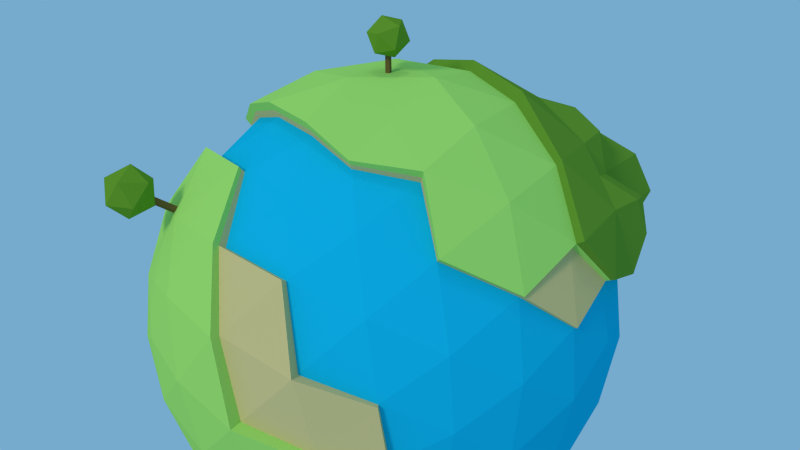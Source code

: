 # Source: planet.blend  (saved by Blender 2.76.0; exported with 4.5.12 LTS)
import bpy
from mathutils import Matrix  # noqa: F401  (used for matrix-valued properties, if any)

bpy.ops.wm.read_factory_settings(use_empty=True)
scene = bpy.context.scene
scene.name = 'Scene'

# ---- collections
col_collection_1 = bpy.data.collections.new('Collection 1'); scene.collection.children.link(col_collection_1)

# ---- materials (node trees are filled in below, after node groups)
mat_mat_grass_a = bpy.data.materials.new('mat_grass_a')
mat_mat_grass_a.alpha_threshold = 0.0
mat_mat_grass_a.use_transparent_shadow = False
mat_mat_grass_a.diffuse_color = (0.446, 0.8, 0.1485, 1.0)
mat_mat_grass_a.roughness = 0.5
mat_mat_grass_a.specular_intensity = 0.0
mat_mat_water = bpy.data.materials.new('mat_water')
mat_mat_water.alpha_threshold = 0.0
mat_mat_water.use_transparent_shadow = False
mat_mat_water.diffuse_color = (0.005776, 0.5056, 0.7613, 1.0)
mat_mat_water.roughness = 0.5
mat_mat_water.specular_intensity = 0.0
mat_mat_sand = bpy.data.materials.new('mat_sand')
mat_mat_sand.alpha_threshold = 0.0
mat_mat_sand.use_transparent_shadow = False
mat_mat_sand.diffuse_color = (0.7874, 0.5876, 0.2392, 1.0)
mat_mat_sand.roughness = 0.5
mat_mat_sand.specular_intensity = 0.0
mat_mat_grass_b = bpy.data.materials.new('mat_grass_b')
mat_mat_grass_b.alpha_threshold = 0.0
mat_mat_grass_b.use_transparent_shadow = False
mat_mat_grass_b.diffuse_color = (0.1649, 0.3343, 0.03135, 1.0)
mat_mat_grass_b.roughness = 0.5
mat_mat_leaves = bpy.data.materials.new('mat_leaves')
mat_mat_leaves.alpha_threshold = 0.0
mat_mat_leaves.use_transparent_shadow = False
mat_mat_leaves.diffuse_color = (0.1642, 0.3424, 0.02491, 1.0)
mat_mat_leaves.roughness = 0.5
mat_mat_leaves.specular_intensity = 0.0
mat_mat_branch = bpy.data.materials.new('mat_branch')
mat_mat_branch.alpha_threshold = 0.0
mat_mat_branch.use_transparent_shadow = False
mat_mat_branch.diffuse_color = (0.2079, 0.1312, 0.03291, 1.0)
mat_mat_branch.roughness = 0.5

# ---- material node trees

# ---- world
world_world = bpy.data.worlds.new('World'); scene.world = world_world
world_world.color = (0.1829, 0.4052, 0.6152)
world_world.use_sun_shadow = False
world_world.sun_shadow_jitter_overblur = 0.0
world_world.cycles.sampling_method = 'MANUAL'
world_world.cycles.sample_map_resolution = 256

# ---- cameras
cam_camera = bpy.data.cameras.new('Camera')
cam_camera.clip_end = 100.0
cam_camera.lens = 35.0
cam_camera.sensor_width = 32.0
cam_camera.sensor_height = 18.0
cam_camera.ortho_scale = 7.314
cam_camera.dof.focus_distance = 0.0
cam_camera.dof.aperture_fstop = 128.0

# ---- lights
light_hemi = bpy.data.lights.new('Hemi', 'SUN')
light_hemi.transmission_factor = 0.0
light_hemi.angle = 0.1993
light_hemi.energy = 0.22
light_hemi.shadow_buffer_clip_start = 0.5
light_hemi.shadow_soft_size = 0.1
light_hemi.shadow_cascade_max_distance = 1000.0
light_hemi.cycles.use_multiple_importance_sampling = False
light_lamp = bpy.data.lights.new('Lamp', 'SUN')
light_lamp.transmission_factor = 0.0
light_lamp.cutoff_distance = 30.0
light_lamp.angle = 0.1993
light_lamp.energy = 1.0
light_lamp.shadow_buffer_clip_start = 1.001
light_lamp.shadow_soft_size = 0.1
light_lamp.shadow_cascade_max_distance = 1000.0
light_lamp.cycles.use_multiple_importance_sampling = False

# ---- meshes
me_ground = bpy.data.meshes.new('ground')
me_ground.from_pydata([(7.236, -5.257, -4.472), (7.236, 5.257, -4.472), (2.764, -8.506, 4.472), (-7.236, -5.257, 4.472), (-7.236, 5.257, 4.472), (2.764, 8.506, 4.472), (8.944, 0.0, 4.472), (8.127, 2.952, -5.023), (8.506, 0.0, -5.257), (8.127, -2.952, -5.023), (9.566, -1.476, 2.511), (9.511, -3.09, 0.0), (8.607, -4.429, -2.512), (8.607, 4.429, -2.512), (9.511, 3.09, 0.0), (9.566, 1.476, 2.511), (1.552, -9.554, 2.512), (0.0, -10.0, 0.0), (6.872, -6.817, -2.512), (5.878, -8.09, 0.0), (4.36, -8.642, 2.512), (-8.607, -4.429, 2.512), (-9.511, -3.09, 0.0), (-6.872, -6.817, 2.512), (-6.872, 6.817, 2.512), (-5.878, 8.09, 0.0), (-9.511, 3.09, 0.0), (-8.607, 4.429, 2.512), (4.36, 8.642, 2.512), (5.878, 8.09, 0.0), (6.872, 6.817, -2.512), (-1.552, 9.554, -2.512), (0.0, 10.0, 0.0), (1.552, 9.554, 2.512), (4.84, -7.166, 5.023), (0.2964, -8.642, 5.023), (-2.629, -8.09, 5.257), (-5.319, -6.817, 5.023), (-8.127, -2.952, 5.023), (-8.506, 0.0, 5.257), (-8.127, 2.952, 5.023), (-5.319, 6.817, 5.023), (-2.629, 8.09, 5.257), (0.2964, 8.642, 5.023), (4.84, 7.166, 5.023), (6.882, 5.0, 5.257), (8.311, 2.389, 5.023), (8.618, 4.253, 2.764), (8.09, 5.878, 0.0), (6.708, 6.882, 2.764), (-1.382, 9.511, 2.764), (-3.09, 9.511, -4.768e-06), (-4.472, 8.506, 2.764), (-9.472, 1.625, 2.764), (-10.0, -3.338e-06, 5.722e-06), (-9.472, -1.625, 2.764), (-4.472, -8.506, 2.764), (-1.382, -9.511, 2.764), (6.708, -6.882, 2.764), (8.09, -5.878, -1.907e-05), (8.618, -4.253, 2.764), (3.09, 9.511, 0.0), (4.472, 8.506, -2.764), (1.382, 9.511, -2.764), (-8.09, 5.878, 0.0), (3.09, -9.511, 0.0), (4.472, -8.506, -2.764), (10.0, -4.768e-07, 0.0), (9.472, -1.625, -2.764), (9.472, 1.625, -2.764), (7.52, -5.464, -4.648), (8.394, -3.049, -5.188), (7.474, 5.43, -4.619), (7.097, 7.041, -2.594), (4.999, -7.401, 5.188), (2.833, -8.718, 4.583), (-5.494, -7.041, 5.188), (-7.474, -5.43, 4.619), (-8.394, 3.049, 5.188), (-7.346, 5.337, 4.54), (0.3061, 8.926, 5.188), (2.808, 8.641, 4.543), (8.509, 2.446, 5.143), (9.169, 0.0, 4.585), (8.394, 3.049, -5.188), (8.786, 0.0, -5.43), (9.704, -1.497, 2.548), (0.0, -10.33, 0.0), (7.04, -6.984, -2.573), (-8.89, -4.574, 2.594), (-9.823, -3.192, 0.0), (-7.097, -7.041, 2.594), (-6.071, 8.356, 0.0), (-9.823, 3.192, 0.0), (-1.603, 9.868, -2.594), (0.3061, -8.926, 5.188), (-2.715, -8.356, 5.43), (-8.394, -3.049, 5.188), (-8.786, 0.0, 5.43), (-5.494, 7.041, 5.188), (-2.715, 8.356, 5.43), (4.999, 7.401, 5.188), (7.009, 5.092, 5.354), (-3.192, 9.823, -4.768e-06), (-10.33, -3.815e-06, 6.676e-06), (-4.619, -8.786, 2.855), (-1.407, -9.68, 2.813), (6.783, -6.959, 2.795), (8.836, -4.361, 2.834), (1.427, 9.823, -2.855), (4.619, 8.786, -2.855), (-8.356, 6.071, 0.0), (3.192, -9.823, 0.0), (4.714, -8.966, -2.913), (8.394, -3.049, -5.188), (7.474, 5.43, -4.619), (5.494, 7.041, -5.188), (-4.503, 8.926, -2.594), (7.097, 7.041, -2.594), (4.999, -7.401, 5.188), (-5.494, -7.041, 5.188), (-7.474, -5.43, 4.619), (-8.394, 3.049, 5.188), (0.3061, 8.926, 5.188), (5.494, -7.041, -5.188), (2.715, -8.356, -5.43), (8.394, 3.049, -5.188), (8.786, 0.0, -5.43), (2.715, 8.356, -5.43), (0.0, -10.33, 0.0), (-8.89, -4.574, 2.594), (-9.823, -3.192, 0.0), (-7.097, -7.041, 2.594), (-6.071, 8.356, 0.0), (-9.823, 3.192, 0.0), (-1.603, 9.868, -2.594), (8.584, -2.467, 5.188), (0.3061, -8.926, 5.188), (-2.715, -8.356, 5.43), (-8.394, -3.049, 5.188), (-8.786, 0.0, 5.43), (-5.494, 7.041, 5.188), (-2.715, 8.356, 5.43), (4.999, 7.401, 5.188), (-3.192, 9.823, -4.768e-06), (-10.33, -3.815e-06, 6.676e-06), (-4.619, -8.786, 2.855), (1.427, 9.823, -2.855), (4.619, 8.786, -2.855), (-8.356, 6.071, 0.0), (-6.929, 7.108, -2.855), (-8.356, -6.071, 0.0), (3.192, -9.823, 0.0), (1.427, -9.823, -2.855), (-0.8321, -2.561, -10.38), (0.0, -4.768e-07, -10.72), (6.536, -4.749, -7.05), (7.759, -5.637, -4.795), (-0.3178, -9.266, -5.386), (-2.964, -9.121, -4.795), (8.714, -3.166, -5.386), (6.536, 4.749, -7.05), (7.759, 5.637, -4.795), (-2.693, -4.768e-07, -10.38), (-8.911, -2.561, -5.386), (-9.59, 0.0, -4.795), (-0.8321, 2.561, -10.38), (-5.189, 7.683, -5.386), (-2.964, 9.121, -4.795), (5.704, 7.31, -5.386), (-1.664, -10.24, -2.693), (-10.26, -1.583, -2.693), (-4.675, 9.266, -2.693), (5.189, -7.683, 5.386), (2.901, -8.93, 4.695), (-5.704, -7.31, 5.386), (-7.759, -5.637, 4.795), (-8.714, 3.166, 5.386), (-7.438, 5.404, 4.597), (0.3178, 9.266, 5.386), (2.84, 8.741, 4.595), (8.699, 2.5, 5.258), (9.351, 0.0, 4.676), (2.385, -7.341, 6.736), (-6.536, -4.749, 7.05), (-6.536, 4.749, 7.05), (-2.496, -7.683, -7.05), (-1.742, -5.361, -9.121), (2.179, -1.583, -10.38), (4.561, -3.313, -9.121), (5.704, -7.31, -5.386), (2.862, -8.808, -5.724), (8.714, 3.166, -5.386), (9.121, 0.0, -5.637), (2.179, 1.583, -10.38), (4.561, 3.313, -9.121), (-8.079, 0.0, -7.05), (-5.637, -4.768e-07, -9.121), (-5.189, -7.683, -5.386), (-7.379, -5.361, -5.637), (-2.496, 7.683, -7.05), (-1.742, 5.361, -9.121), (-8.911, 2.561, -5.386), (-7.379, 5.361, -5.637), (-0.3178, 9.266, -5.386), (2.819, 8.675, -5.637), (0.0, -10.62, 0.0), (-10.2, -3.313, 0.0), (-4.675, -9.266, -2.693), (-6.303, -8.675, 0.0), (-7.368, -7.31, 2.693), (-10.26, 1.583, -2.693), (-10.2, 3.313, 0.0), (-1.664, 10.24, -2.693), (8.827, -2.537, 5.335), (7.379, -5.361, 5.637), (0.3178, -9.266, 5.386), (-2.819, -8.675, 5.637), (-8.714, -3.166, 5.386), (-9.121, 0.0, 5.637), (-5.704, 7.31, 5.386), (-2.819, 8.675, 5.637), (5.189, 7.683, 5.386), (7.131, 5.181, 5.448), (0.8321, -2.561, 10.38), (1.742, -5.361, 9.121), (-2.179, -1.583, 10.38), (-4.561, -3.313, 9.121), (-4.795, 4.768e-07, 9.591), (-7.193, -1.742, 7.759), (-7.193, 1.742, 7.759), (-1.482, -4.56, 9.591), (-0.566, -7.379, 7.759), (-3.879, -6.302, 7.759), (3.879, -2.819, 9.591), (6.843, -2.819, 7.759), (4.795, -5.637, 7.759), (-10.72, -3.815e-06, 6.676e-06), (-4.795, -9.121, 2.964), (-3.313, -10.2, -8.583e-06), (-1.43, -9.839, 2.86), (6.943, -7.122, 2.861), (8.916, -4.4, 2.86), (1.482, 10.2, -2.964), (-8.675, 6.303, 0.0), (-9.241, 4.561, -2.964), (-7.193, 7.379, -2.964), (-8.675, -6.303, 0.0), (-7.193, -7.379, -2.964), (-9.241, -4.561, -2.964), (1.485, -10.22, -2.97), (3.879, 6.302, -7.759), (0.566, 7.379, -7.759), (1.482, 4.561, -9.591), (-4.795, 5.637, -7.759), (-6.843, 2.819, -7.759), (-3.879, 2.819, -9.591), (-6.843, -2.819, -7.759), (-4.795, -5.637, -7.759), (-3.879, -2.819, -9.591), (7.193, 1.742, -7.759), (4.795, -8.106e-06, -9.591), (7.193, -1.742, -7.759), (0.566, -7.379, -7.759), (3.879, -6.302, -7.759), (1.482, -4.561, -9.591), (0.327, 9.536, 5.542), (2.923, 8.995, 4.729), (8.847, 2.543, 5.347), (9.52, 4.768e-07, 4.76), (2.771, 4.768e-07, 10.68), (0.0, 4.768e-07, 11.03), (2.569, 7.907, 7.255), (9.145, -2.628, 5.527), (-5.87, 7.522, 5.542), (-2.901, 8.927, 5.801), (5.34, 7.907, 5.542), (7.338, 5.332, 5.606), (0.8699, -2.677, 10.85), (8.314, 0.0, 7.255), (5.801, 4.768e-07, 9.386), (-2.242, -1.629, 10.68), (-2.242, 1.629, 10.68), (-4.693, 3.41, 9.386), (-6.726, 4.887, 7.255), (0.8563, 2.636, 10.68), (1.793, 5.517, 9.386), (4.29, 3.117, 10.61), (5.824, 6.846, 9.423), (7.512, 3.094, 8.517), (-1.525, 4.693, 9.869), (-3.992, 6.486, 7.984), (-0.5825, 7.594, 7.984), (-4.935, 4.768e-07, 9.869), (-7.402, 1.793, 7.984), (4.072, -2.958, 10.07), (7.042, -2.9, 7.984), (6.339, 6.619, 5.574), (8.092, 3.937, 5.476), (7.057, 4.768e-07, 8.321), (4.286, 4.768e-07, 10.03), (1.324, 4.076, 10.03), (2.181, 6.712, 8.321), (1.814, 1.318, 10.68), (2.892, 4.209, 9.628), (5.262, 1.558, 10.35), (3.752, 6.854, 7.62), (8.19, 1.547, 8.128), (5.988, 4.351, 7.984), (3.634, 1.558, 11.04), (2.424, 2.768, 10.27), (6.421, 1.45, 8.685), (5.517, 2.9, 8.927), (5.267, 5.135, 10.54), (3.97, 6.679, 10.25), (8.58, 1.271, 6.301), (8.474, 2.903, 7.11), (7.19, 4.116, 6.795), (6.136, 5.566, 6.795), (5.137, 6.854, 6.763), (3.955, 7.907, 6.399), (0.1568, -6.252, 9.25), (0.7304, -6.956, 9.365), (-0.09395, -7.094, 8.993), (-0.6916, -6.549, 9.421), (-0.2365, -6.074, 10.06), (0.6423, -6.326, 10.02), (0.2365, -7.687, 9.606), (-0.6423, -7.435, 9.641), (-0.7304, -6.805, 10.3), (0.09395, -6.668, 10.67), (0.6916, -7.212, 10.24), (-0.1568, -7.509, 10.41), (-0.04535, -5.5, 7.635), (-0.04535, -6.647, 9.274), (-0.1702, -5.426, 7.687), (-0.1702, -6.573, 9.326), (-0.1225, -5.306, 7.772), (-0.1225, -6.452, 9.41), (0.03183, -5.306, 7.772), (0.03183, -6.452, 9.41), (0.07953, -5.426, 7.687), (0.07953, -6.573, 9.326), (-3.964, -10.77, 0.1323), (-4.485, -11.25, -0.7609), (-5.095, -10.69, 0.02164), (-4.636, -10.9, 1.043), (-3.743, -11.59, 0.892), (-3.65, -11.81, -0.2229), (-5.48, -11.67, -0.4019), (-5.573, -11.46, 0.7131), (-4.738, -12.01, 1.251), (-4.128, -12.58, 0.4685), (-4.587, -12.36, -0.5531), (-5.259, -12.49, 0.3579), (-3.579, -8.57, 0.1707), (-4.498, -10.89, 0.2203), (-3.538, -8.583, 0.3579), (-4.456, -10.9, 0.4076), (-3.359, -8.653, 0.3743), (-4.278, -10.97, 0.4239), (-3.291, -8.684, 0.1971), (-4.209, -11.0, 0.2468), (-3.427, -8.633, 0.07133), (-4.346, -10.95, 0.121)], [], [(0, 9, 12), (0, 12, 18), (1, 30, 13), (15, 46, 6), (14, 47, 15), (13, 48, 14), (15, 47, 46), (47, 45, 46), (14, 48, 47), (48, 49, 47), (47, 49, 45), (49, 44, 45), (13, 30, 48), (30, 29, 48), (48, 29, 49), (29, 28, 49), (49, 28, 44), (28, 5, 44), (33, 43, 5), (32, 50, 33), (31, 51, 32), (33, 50, 43), (50, 42, 43), (32, 51, 50), (51, 52, 50), (50, 52, 42), (52, 41, 42), (51, 25, 52), (25, 24, 52), (52, 24, 41), (24, 4, 41), (27, 40, 4), (26, 53, 27), (27, 53, 40), (53, 39, 40), (26, 54, 53), (54, 55, 53), (53, 55, 39), (55, 38, 39), (54, 22, 55), (22, 21, 55), (55, 21, 38), (21, 3, 38), (23, 37, 3), (23, 56, 37), (56, 36, 37), (56, 57, 36), (57, 35, 36), (17, 16, 57), (57, 16, 35), (16, 2, 35), (20, 34, 2), (19, 58, 20), (18, 59, 19), (20, 58, 34), (19, 59, 58), (59, 60, 58), (18, 12, 59), (12, 11, 59), (59, 11, 60), (11, 10, 60), (28, 33, 5), (29, 61, 28), (30, 62, 29), (28, 61, 33), (61, 32, 33), (29, 62, 61), (62, 63, 61), (61, 63, 32), (63, 31, 32), (24, 27, 4), (25, 64, 24), (24, 64, 27), (64, 26, 27), (21, 23, 3), (16, 20, 2), (17, 65, 16), (16, 65, 20), (65, 19, 20), (65, 66, 19), (66, 18, 19), (10, 15, 6), (11, 67, 10), (12, 68, 11), (10, 67, 15), (67, 14, 15), (11, 68, 67), (68, 69, 67), (67, 69, 14), (69, 13, 14), (12, 9, 68), (9, 8, 68), (68, 8, 69), (8, 7, 69), (69, 7, 13), (7, 1, 13), (22, 54, 104, 90), (41, 4, 79, 99), (30, 1, 72, 73), (40, 39, 98, 78), (51, 31, 94, 103), (39, 38, 97, 98), (60, 10, 86, 108), (9, 0, 70, 71), (38, 3, 77, 97), (66, 65, 112, 113), (0, 18, 88, 70), (56, 23, 91, 105), (37, 36, 96, 76), (23, 21, 89, 91), (8, 9, 71, 85), (25, 51, 103, 92), (36, 35, 95, 96), (7, 8, 85, 84), (54, 26, 93, 104), (35, 2, 75, 95), (1, 7, 84, 72), (64, 25, 92, 111), (17, 57, 106, 87), (26, 64, 111, 93), (6, 46, 82, 83), (58, 60, 108, 107), (46, 45, 102, 82), (63, 62, 110, 109), (5, 43, 80, 81), (45, 44, 101, 102), (62, 30, 73, 110), (4, 40, 78, 79), (18, 66, 113, 88), (44, 5, 81, 101), (31, 63, 109, 94), (3, 37, 76, 77), (34, 58, 107, 74), (65, 17, 87, 112), (43, 42, 100, 80), (2, 34, 74, 75), (10, 6, 83, 86), (42, 41, 99, 100), (21, 22, 90, 89), (57, 56, 105, 106), (80, 100, 142, 123), (119, 107, 241, 173), (91, 89, 130, 132), (100, 99, 141, 142), (111, 92, 133, 149), (85, 71, 114, 127), (129, 106, 240, 206), (93, 111, 149, 134), (84, 85, 127, 126), (78, 98, 140, 122), (108, 86, 136), (90, 104, 145, 131), (72, 84, 126, 115), (98, 97, 139, 140), (97, 77, 121, 139), (125, 124, 113), (76, 96, 138, 120), (153, 125, 113), (141, 79, 178, 220), (89, 90, 131, 130), (104, 93, 134, 145), (96, 95, 137, 138), (106, 146, 238, 240), (124, 70, 88), (77, 76, 120, 121), (92, 103, 144, 133), (109, 110, 148, 147), (114, 70, 157, 160), (112, 87, 129, 152), (153, 113, 152), (73, 72, 115, 118), (81, 123, 179, 180), (110, 73, 118, 148), (143, 81, 180, 222), (94, 109, 147, 135), (103, 94, 135, 144), (79, 122, 177, 178), (105, 91, 132, 146), (115, 116, 118), (135, 117, 144), (117, 133, 144), (74, 107, 119), (86, 83, 136), (118, 116, 148), (116, 128, 148), (148, 128, 147), (117, 150, 133), (133, 150, 149), (131, 151, 130), (130, 151, 132), (129, 153, 152), (70, 124, 190, 157), (106, 105, 146), (121, 120, 175, 176), (149, 150, 246, 244), (71, 70, 114), (101, 81, 143), (128, 116, 169, 205), (117, 135, 213, 172), (102, 143, 222, 223), (81, 80, 123), (135, 147, 243, 213), (151, 131, 207, 247), (79, 78, 122), (150, 117, 172, 246), (146, 132, 210, 238), (123, 142, 221, 179), (125, 153, 250, 191), (116, 115, 162, 169), (142, 141, 220, 221), (127, 114, 160, 193), (87, 106, 129), (108, 136, 214, 242), (134, 149, 244, 212), (126, 127, 193, 192), (122, 140, 219, 177), (107, 108, 242, 241), (131, 145, 237, 207), (115, 126, 192, 162), (140, 139, 218, 219), (139, 121, 176, 218), (147, 128, 205, 243), (153, 129, 206, 250), (124, 125, 191, 190), (120, 138, 217, 175), (113, 112, 152), (99, 79, 141), (145, 134, 212, 237), (75, 119, 173, 174), (137, 75, 174, 216), (138, 137, 216, 217), (132, 151, 247, 210), (155, 188, 154), (157, 156, 160), (155, 154, 163), (155, 163, 166), (155, 166, 194), (159, 158, 170), (165, 164, 171), (168, 167, 172), (159, 170, 208), (165, 171, 211), (168, 172, 213), (174, 173, 183), (176, 175, 184), (178, 177, 185), (224, 234, 295, 278), (179, 221, 275, 266), (185, 230, 294, 284), (220, 178, 185), (226, 224, 278, 281), (221, 220, 274, 275), (230, 228, 293, 294), (234, 235, 296, 295), (228, 227, 226), (182, 181, 268, 269), (230, 229, 228), (228, 229, 227), (229, 184, 227), (185, 177, 230), (177, 219, 230), (230, 219, 229), (219, 218, 229), (229, 218, 184), (218, 176, 184), (214, 182, 269, 273), (227, 231, 226), (184, 233, 227), (226, 231, 224), (231, 225, 224), (227, 233, 231), (233, 232, 231), (231, 232, 225), (232, 183, 225), (184, 175, 233), (175, 217, 233), (233, 217, 232), (217, 216, 232), (232, 216, 183), (216, 174, 183), (235, 214, 273, 296), (225, 234, 224), (183, 236, 225), (180, 179, 266, 267), (181, 223, 277, 298, 268), (225, 236, 234), (236, 235, 234), (228, 226, 281, 293), (220, 185, 284, 274), (183, 173, 236), (173, 215, 236), (236, 215, 235), (215, 214, 235), (223, 222, 276, 297, 277), (222, 180, 267, 276), (211, 237, 212), (211, 171, 237), (171, 207, 237), (209, 238, 210), (208, 239, 209), (209, 239, 238), (239, 240, 238), (208, 170, 239), (170, 206, 239), (239, 206, 240), (241, 215, 173), (241, 242, 215), (242, 214, 215), (205, 204, 243), (243, 204, 213), (204, 168, 213), (246, 245, 244), (244, 245, 212), (245, 211, 212), (172, 167, 246), (167, 203, 246), (246, 203, 245), (203, 202, 245), (245, 202, 211), (202, 165, 211), (171, 249, 207), (247, 209, 210), (207, 249, 247), (249, 248, 247), (247, 248, 209), (248, 208, 209), (171, 164, 249), (164, 199, 249), (249, 199, 248), (199, 198, 248), (248, 198, 208), (198, 159, 208), (170, 250, 206), (170, 158, 250), (158, 191, 250), (161, 169, 162), (195, 251, 161), (194, 253, 195), (161, 251, 169), (251, 205, 169), (195, 253, 251), (253, 252, 251), (251, 252, 205), (252, 204, 205), (194, 166, 253), (166, 201, 253), (253, 201, 252), (201, 200, 252), (252, 200, 204), (200, 168, 204), (200, 167, 168), (201, 254, 200), (166, 256, 201), (200, 254, 167), (254, 203, 167), (201, 256, 254), (256, 255, 254), (254, 255, 203), (255, 202, 203), (166, 163, 256), (163, 197, 256), (256, 197, 255), (197, 196, 255), (255, 196, 202), (196, 165, 202), (196, 164, 165), (197, 257, 196), (163, 259, 197), (196, 257, 164), (257, 199, 164), (197, 259, 257), (259, 258, 257), (257, 258, 199), (258, 198, 199), (163, 154, 259), (154, 187, 259), (259, 187, 258), (187, 186, 258), (258, 186, 198), (186, 159, 198), (192, 161, 162), (193, 260, 192), (160, 262, 193), (192, 260, 161), (260, 195, 161), (193, 262, 260), (262, 261, 260), (260, 261, 195), (261, 194, 195), (160, 156, 262), (156, 189, 262), (262, 189, 261), (189, 188, 261), (261, 188, 194), (188, 155, 194), (186, 158, 159), (187, 263, 186), (154, 265, 187), (186, 263, 158), (263, 191, 158), (187, 265, 263), (265, 264, 263), (263, 264, 191), (264, 190, 191), (154, 188, 265), (188, 189, 265), (265, 189, 264), (189, 156, 264), (264, 156, 190), (156, 157, 190), (136, 83, 182, 214), (102, 101, 143), (75, 74, 119), (113, 124, 88), (95, 75, 137), (267, 266, 272), (269, 268, 315, 279), (270, 303, 285, 271), (280, 305, 300), (279, 307, 299), (270, 309, 303), (287, 304, 310), (280, 311, 305), (289, 308, 312), (287, 313, 304), (288, 306, 314), (279, 315, 307), (268, 298, 316), (289, 317, 308), (277, 297, 318), (288, 319, 306), (276, 267, 272, 320), (285, 282, 271), (286, 290, 285, 301), (272, 292, 286, 302), (285, 290, 282), (290, 283, 282), (286, 292, 290), (292, 291, 290), (290, 291, 283), (291, 284, 283), (272, 266, 292), (266, 275, 292), (292, 275, 291), (275, 274, 291), (291, 274, 284), (282, 281, 271), (283, 293, 282), (284, 294, 283), (282, 293, 281), (283, 294, 293), (281, 278, 271), (278, 270, 271), (278, 295, 270), (295, 280, 300, 270), (295, 296, 280), (296, 279, 299, 280), (296, 273, 279), (273, 269, 279), (83, 82, 181, 182), (82, 102, 223, 181), (306, 320, 272), (306, 319, 320), (319, 276, 320), (318, 319, 288), (318, 297, 319), (297, 276, 319), (308, 318, 288), (308, 317, 318), (317, 277, 318), (316, 317, 289), (316, 298, 317), (298, 277, 317), (307, 316, 289), (307, 315, 316), (315, 268, 316), (314, 302, 286), (314, 306, 302), (306, 272, 302), (304, 314, 286), (304, 313, 314), (313, 288, 314), (312, 313, 287), (312, 308, 313), (308, 288, 313), (305, 312, 287), (305, 311, 312), (311, 289, 312), (310, 301, 285), (310, 304, 301), (304, 286, 301), (303, 310, 285), (303, 309, 310), (309, 287, 310), (299, 311, 280), (299, 307, 311), (307, 289, 311), (300, 309, 270), (300, 305, 309), (305, 287, 309), (321, 322, 323), (322, 321, 326), (321, 323, 324), (321, 324, 325), (321, 325, 326), (322, 326, 331), (323, 322, 327), (324, 323, 328), (325, 324, 329), (326, 325, 330), (322, 331, 327), (323, 327, 328), (324, 328, 329), (325, 329, 330), (326, 330, 331), (327, 331, 332), (328, 327, 332), (329, 328, 332), (330, 329, 332), (331, 330, 332), (333, 334, 336, 335), (335, 336, 338, 337), (337, 338, 340, 339), (336, 334, 342, 340, 338), (341, 342, 334, 333), (339, 340, 342, 341), (333, 335, 337, 339, 341), (343, 344, 345), (344, 343, 348), (343, 345, 346), (343, 346, 347), (343, 347, 348), (344, 348, 353), (345, 344, 349), (346, 345, 350), (347, 346, 351), (348, 347, 352), (344, 353, 349), (345, 349, 350), (346, 350, 351), (347, 351, 352), (348, 352, 353), (349, 353, 354), (350, 349, 354), (351, 350, 354), (352, 351, 354), (353, 352, 354), (355, 356, 358, 357), (357, 358, 360, 359), (359, 360, 362, 361), (358, 356, 364, 362, 360), (363, 364, 356, 355), (361, 362, 364, 363), (355, 357, 359, 361, 363)])
me_ground.polygons.foreach_set('material_index', [1, 1, 1, 1, 1, 1, 1, 1, 1, 1, 1, 1, 1, 1, 1, 1, 1, 1, 1, 1, 1, 1, 1, 1, 1, 1, 1, 1, 1, 1, 1, 1, 1, 1, 1, 1, 1, 1, 1, 1, 1, 1, 1, 1, 1, 1, 1, 1, 1, 1, 1, 1, 1, 1, 1, 1, 1, 1, 1, 1, 1, 1, 1, 1, 1, 1, 1, 1, 1, 1, 1, 1, 1, 1, 1, 1, 1, 1, 1, 1, 1, 1, 1, 1, 1, 1, 1, 1, 1, 1, 1, 1, 1, 1, 1, 1, 2, 2, 2, 2, 2, 2, 2, 2, 2, 2, 2, 2, 2, 2, 2, 2, 2, 2, 2, 2, 2, 2, 2, 2, 2, 2, 2, 2, 2, 2, 2, 2, 2, 2, 2, 2, 2, 2, 2, 2, 2, 2, 2, 2, 2, 0, 2, 2, 2, 2, 0, 2, 2, 2, 2, 2, 2, 2, 2, 2, 2, 2, 0, 2, 2, 2, 0, 2, 2, 2, 2, 0, 2, 2, 2, 0, 2, 0, 2, 2, 0, 2, 2, 2, 2, 2, 2, 2, 2, 2, 2, 2, 2, 2, 2, 0, 2, 0, 0, 2, 2, 0, 0, 0, 2, 0, 0, 2, 0, 0, 0, 0, 0, 0, 0, 2, 0, 0, 0, 0, 0, 0, 0, 0, 0, 0, 0, 0, 0, 2, 2, 0, 0, 0, 0, 0, 0, 0, 0, 0, 0, 0, 0, 0, 0, 0, 0, 0, 0, 0, 3, 3, 3, 0, 3, 3, 3, 3, 0, 3, 0, 0, 0, 0, 0, 0, 0, 0, 0, 3, 0, 0, 0, 0, 0, 0, 0, 0, 0, 0, 0, 0, 0, 0, 3, 0, 0, 3, 3, 0, 0, 3, 3, 0, 0, 0, 0, 3, 3, 0, 0, 0, 0, 0, 0, 0, 0, 0, 0, 0, 0, 0, 0, 0, 0, 0, 0, 0, 0, 0, 0, 0, 0, 0, 0, 0, 0, 0, 0, 0, 0, 0, 0, 0, 0, 0, 0, 0, 0, 0, 0, 0, 0, 0, 0, 0, 0, 0, 0, 0, 0, 0, 0, 0, 0, 0, 0, 0, 0, 0, 0, 0, 0, 0, 0, 0, 0, 0, 0, 0, 0, 0, 0, 0, 0, 0, 0, 0, 0, 0, 0, 0, 0, 0, 0, 0, 0, 0, 0, 0, 0, 0, 0, 0, 0, 0, 0, 0, 0, 0, 0, 0, 0, 0, 0, 0, 0, 0, 0, 0, 0, 0, 0, 0, 0, 2, 2, 2, 2, 3, 3, 3, 3, 3, 3, 3, 3, 3, 3, 3, 3, 3, 3, 3, 3, 3, 3, 3, 3, 3, 3, 3, 3, 3, 3, 3, 3, 3, 3, 3, 3, 3, 3, 3, 3, 3, 3, 3, 3, 3, 3, 3, 3, 0, 0, 3, 3, 3, 3, 3, 3, 3, 3, 3, 3, 3, 3, 3, 3, 3, 3, 3, 3, 3, 3, 3, 3, 3, 3, 3, 3, 3, 3, 3, 3, 3, 3, 3, 3, 3, 3, 3, 3, 3, 4, 4, 4, 4, 4, 4, 4, 4, 4, 4, 4, 4, 4, 4, 4, 4, 4, 4, 4, 4, 5, 5, 5, 5, 5, 5, 5, 4, 4, 4, 4, 4, 4, 4, 4, 4, 4, 4, 4, 4, 4, 4, 4, 4, 4, 4, 4, 5, 5, 5, 5, 5, 5, 5])
me_ground.materials.append(mat_mat_grass_a)
me_ground.materials.append(mat_mat_water)
me_ground.materials.append(mat_mat_sand)
me_ground.materials.append(mat_mat_grass_b)
me_ground.materials.append(mat_mat_leaves)
me_ground.materials.append(mat_mat_branch)
me_ground.use_remesh_preserve_volume = False
me_ground.use_remesh_preserve_attributes = False
me_ground.use_mirror_vertex_groups = False
me_ground.update()

# ---- objects
ob_hemi = bpy.data.objects.new('Hemi', light_hemi)
ob_planet = bpy.data.objects.new('planet', me_ground)
ob_lamp = bpy.data.objects.new('lamp', light_lamp)
ob_camera = bpy.data.objects.new('Camera', cam_camera)

# ---- transforms, parenting, visibility, modifiers, constraints
ob_hemi.location = (13.62, 14.91, 12.47)
ob_hemi.lineart.crease_threshold = 0.0
ob_planet.location = (0.0, 0.0, 0.0)
ob_planet.rotation_euler = (-0.6106, -0.0, 0.0)
ob_planet.lineart.crease_threshold = 0.0
ob_lamp.location = (3.236, -23.86, 35.8)
ob_lamp.rotation_euler = (-0.8228, -0.4779, 2.845)
ob_lamp.lock_rotations_4d = False
ob_lamp.empty_display_type = 'ARROWS'
ob_lamp.color = (0.0, 0.0, 0.0, 0.0)
ob_lamp.lineart.crease_threshold = 0.0
ob_camera.location = (24.95, -22.77, 20.6)
ob_camera.rotation_euler = (1.109, 0.01082, 0.8149)
ob_camera.lock_rotations_4d = False
ob_camera.empty_display_type = 'ARROWS'
ob_camera.color = (0.0, 0.0, 0.0, 0.0)
ob_camera.display_type = 'WIRE'
ob_camera.lineart.crease_threshold = 0.0

# ---- collection membership
col_collection_1.objects.link(ob_hemi)
col_collection_1.objects.link(ob_planet)
col_collection_1.objects.link(ob_lamp)
col_collection_1.objects.link(ob_camera)

# ---- scene / render settings (as saved in the file)
scene.camera = ob_camera
scene.frame_start = 1; scene.frame_end = 250; scene.frame_set(0)
scene.render.engine = 'BLENDER_EEVEE_NEXT'
scene.render.resolution_percentage = 50
scene.render.dither_intensity = 0.0
scene.cycles.use_denoising = False
scene.cycles.samples = 10
scene.cycles.sampling_pattern = 'TABULATED_SOBOL'
scene.cycles.light_sampling_threshold = 0.0
scene.cycles.use_adaptive_sampling = False
scene.cycles.use_light_tree = False
scene.cycles.blur_glossy = 0.0
scene.cycles.pixel_filter_type = 'GAUSSIAN'
scene.cycles.sample_clamp_indirect = 0.0
scene.view_settings.view_transform = 'Standard'
bpy.context.view_layer.update()
